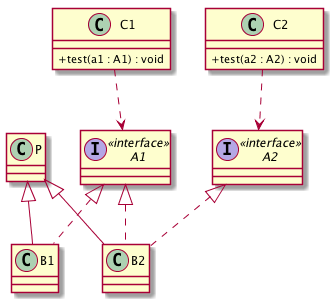

The diagram above was rendered by PlantUML. Its source (embedded in the PNG):
@startuml
skinparam classAttributeIconSize 0
interface A1 <<interface>> {
}
interface A2 <<interface>> {
}
class B1 {
}
class B2 {
}
class C1 {
+ test(a1 : A1) : void
}
class C2 {
+ test(a2 : A2) : void
}
class P {
}
P <|-- B1
A1 <|.. B1
P <|-- B2
A1 <|.. B2
A2 <|.. B2
C1 ..> A1
C2 ..> A2
@enduml